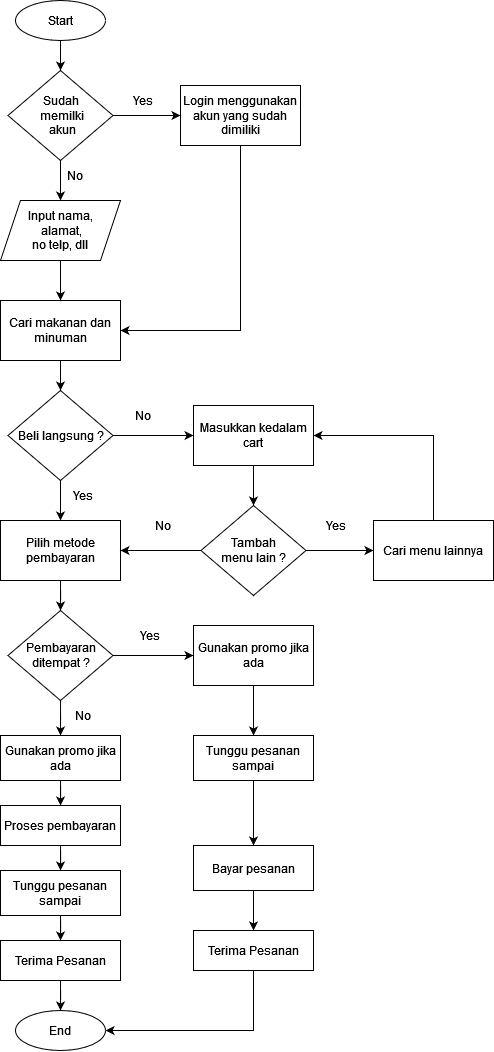

The diagram above was exported from draw.io. Its source (the exported page's mxGraphModel, read from the mxfile embedded in the PNG):
<mxGraphModel dx="1247" dy="680" grid="1" gridSize="10" guides="1" tooltips="1" connect="1" arrows="1" fold="1" page="1" pageScale="1" pageWidth="827" pageHeight="1169" math="0" shadow="0">
  <root>
    <mxCell id="WIyWlLk6GJQsqaUBKTNV-0" />
    <mxCell id="WIyWlLk6GJQsqaUBKTNV-1" parent="WIyWlLk6GJQsqaUBKTNV-0" />
    <mxCell id="zMc8TGZpauozyiQoq8ke-0" value="Start" style="ellipse;whiteSpace=wrap;html=1;" vertex="1" parent="WIyWlLk6GJQsqaUBKTNV-1">
      <mxGeometry x="175" y="30" width="90" height="40" as="geometry" />
    </mxCell>
    <mxCell id="zMc8TGZpauozyiQoq8ke-2" value="&lt;div&gt;End&lt;/div&gt;" style="ellipse;whiteSpace=wrap;html=1;" vertex="1" parent="WIyWlLk6GJQsqaUBKTNV-1">
      <mxGeometry x="175" y="1040" width="90" height="40" as="geometry" />
    </mxCell>
    <mxCell id="zMc8TGZpauozyiQoq8ke-4" value="" style="endArrow=classic;html=1;rounded=0;exitX=0.5;exitY=1;exitDx=0;exitDy=0;entryX=0.5;entryY=0;entryDx=0;entryDy=0;" edge="1" parent="WIyWlLk6GJQsqaUBKTNV-1" source="zMc8TGZpauozyiQoq8ke-0" target="zMc8TGZpauozyiQoq8ke-7">
      <mxGeometry width="50" height="50" relative="1" as="geometry">
        <mxPoint x="390" y="410" as="sourcePoint" />
        <mxPoint x="220" y="100" as="targetPoint" />
      </mxGeometry>
    </mxCell>
    <mxCell id="zMc8TGZpauozyiQoq8ke-7" value="&lt;div&gt;Sudah&lt;/div&gt;&lt;div&gt;&amp;nbsp;memilki&lt;/div&gt;&lt;div&gt;&amp;nbsp;akun&lt;/div&gt;" style="rhombus;whiteSpace=wrap;html=1;" vertex="1" parent="WIyWlLk6GJQsqaUBKTNV-1">
      <mxGeometry x="167.5" y="100" width="105" height="90" as="geometry" />
    </mxCell>
    <mxCell id="zMc8TGZpauozyiQoq8ke-9" value="No" style="text;html=1;strokeColor=none;fillColor=none;align=center;verticalAlign=middle;whiteSpace=wrap;rounded=0;" vertex="1" parent="WIyWlLk6GJQsqaUBKTNV-1">
      <mxGeometry x="205" y="190" width="60" height="30" as="geometry" />
    </mxCell>
    <mxCell id="zMc8TGZpauozyiQoq8ke-10" value="&lt;div&gt;Input nama,&lt;/div&gt;&lt;div&gt;&amp;nbsp;alamat, &lt;br&gt;&lt;/div&gt;&lt;div&gt;no telp, dll&lt;/div&gt;" style="shape=parallelogram;perimeter=parallelogramPerimeter;whiteSpace=wrap;html=1;fixedSize=1;" vertex="1" parent="WIyWlLk6GJQsqaUBKTNV-1">
      <mxGeometry x="160" y="230" width="120" height="60" as="geometry" />
    </mxCell>
    <mxCell id="zMc8TGZpauozyiQoq8ke-11" value="Yes" style="text;html=1;strokeColor=none;fillColor=none;align=center;verticalAlign=middle;whiteSpace=wrap;rounded=0;" vertex="1" parent="WIyWlLk6GJQsqaUBKTNV-1">
      <mxGeometry x="272.5" y="115" width="60" height="30" as="geometry" />
    </mxCell>
    <mxCell id="zMc8TGZpauozyiQoq8ke-12" value="Login menggunakan akun yang sudah dimiliki" style="rounded=0;whiteSpace=wrap;html=1;" vertex="1" parent="WIyWlLk6GJQsqaUBKTNV-1">
      <mxGeometry x="340" y="115" width="120" height="60" as="geometry" />
    </mxCell>
    <mxCell id="zMc8TGZpauozyiQoq8ke-14" value="Cari makanan dan minuman" style="rounded=0;whiteSpace=wrap;html=1;" vertex="1" parent="WIyWlLk6GJQsqaUBKTNV-1">
      <mxGeometry x="160" y="330" width="120" height="60" as="geometry" />
    </mxCell>
    <mxCell id="zMc8TGZpauozyiQoq8ke-60" value="" style="edgeStyle=orthogonalEdgeStyle;rounded=0;orthogonalLoop=1;jettySize=auto;html=1;" edge="1" parent="WIyWlLk6GJQsqaUBKTNV-1" source="zMc8TGZpauozyiQoq8ke-16" target="zMc8TGZpauozyiQoq8ke-23">
      <mxGeometry relative="1" as="geometry" />
    </mxCell>
    <mxCell id="zMc8TGZpauozyiQoq8ke-62" value="" style="edgeStyle=orthogonalEdgeStyle;rounded=0;orthogonalLoop=1;jettySize=auto;html=1;" edge="1" parent="WIyWlLk6GJQsqaUBKTNV-1" source="zMc8TGZpauozyiQoq8ke-16" target="zMc8TGZpauozyiQoq8ke-21">
      <mxGeometry relative="1" as="geometry" />
    </mxCell>
    <mxCell id="zMc8TGZpauozyiQoq8ke-16" value="Beli langsung ?" style="rhombus;whiteSpace=wrap;html=1;" vertex="1" parent="WIyWlLk6GJQsqaUBKTNV-1">
      <mxGeometry x="167.5" y="420" width="105" height="90" as="geometry" />
    </mxCell>
    <mxCell id="zMc8TGZpauozyiQoq8ke-20" value="No" style="text;html=1;strokeColor=none;fillColor=none;align=center;verticalAlign=middle;whiteSpace=wrap;rounded=0;" vertex="1" parent="WIyWlLk6GJQsqaUBKTNV-1">
      <mxGeometry x="272.5" y="430" width="60" height="30" as="geometry" />
    </mxCell>
    <mxCell id="zMc8TGZpauozyiQoq8ke-42" value="" style="edgeStyle=orthogonalEdgeStyle;rounded=0;orthogonalLoop=1;jettySize=auto;html=1;" edge="1" parent="WIyWlLk6GJQsqaUBKTNV-1" source="zMc8TGZpauozyiQoq8ke-21" target="zMc8TGZpauozyiQoq8ke-30">
      <mxGeometry relative="1" as="geometry" />
    </mxCell>
    <mxCell id="zMc8TGZpauozyiQoq8ke-21" value="Masukkan kedalam cart" style="rounded=0;whiteSpace=wrap;html=1;" vertex="1" parent="WIyWlLk6GJQsqaUBKTNV-1">
      <mxGeometry x="353" y="435" width="120" height="60" as="geometry" />
    </mxCell>
    <mxCell id="zMc8TGZpauozyiQoq8ke-44" value="" style="edgeStyle=orthogonalEdgeStyle;rounded=0;orthogonalLoop=1;jettySize=auto;html=1;" edge="1" parent="WIyWlLk6GJQsqaUBKTNV-1" source="zMc8TGZpauozyiQoq8ke-23" target="zMc8TGZpauozyiQoq8ke-24">
      <mxGeometry relative="1" as="geometry" />
    </mxCell>
    <mxCell id="zMc8TGZpauozyiQoq8ke-23" value="Pilih metode pembayaran" style="rounded=0;whiteSpace=wrap;html=1;" vertex="1" parent="WIyWlLk6GJQsqaUBKTNV-1">
      <mxGeometry x="160" y="550" width="120" height="60" as="geometry" />
    </mxCell>
    <mxCell id="zMc8TGZpauozyiQoq8ke-45" value="" style="edgeStyle=orthogonalEdgeStyle;rounded=0;orthogonalLoop=1;jettySize=auto;html=1;" edge="1" parent="WIyWlLk6GJQsqaUBKTNV-1" source="zMc8TGZpauozyiQoq8ke-24" target="zMc8TGZpauozyiQoq8ke-27">
      <mxGeometry relative="1" as="geometry" />
    </mxCell>
    <mxCell id="zMc8TGZpauozyiQoq8ke-61" value="" style="edgeStyle=orthogonalEdgeStyle;rounded=0;orthogonalLoop=1;jettySize=auto;html=1;" edge="1" parent="WIyWlLk6GJQsqaUBKTNV-1" source="zMc8TGZpauozyiQoq8ke-24" target="zMc8TGZpauozyiQoq8ke-54">
      <mxGeometry relative="1" as="geometry" />
    </mxCell>
    <mxCell id="zMc8TGZpauozyiQoq8ke-24" value="Pembayaran ditempat ?" style="rhombus;whiteSpace=wrap;html=1;" vertex="1" parent="WIyWlLk6GJQsqaUBKTNV-1">
      <mxGeometry x="167.5" y="640" width="105" height="90" as="geometry" />
    </mxCell>
    <mxCell id="zMc8TGZpauozyiQoq8ke-25" value="Yes" style="text;html=1;strokeColor=none;fillColor=none;align=center;verticalAlign=middle;whiteSpace=wrap;rounded=0;" vertex="1" parent="WIyWlLk6GJQsqaUBKTNV-1">
      <mxGeometry x="212.5" y="510" width="60" height="30" as="geometry" />
    </mxCell>
    <mxCell id="zMc8TGZpauozyiQoq8ke-26" value="No" style="text;html=1;strokeColor=none;fillColor=none;align=center;verticalAlign=middle;whiteSpace=wrap;rounded=0;" vertex="1" parent="WIyWlLk6GJQsqaUBKTNV-1">
      <mxGeometry x="212.5" y="730" width="60" height="30" as="geometry" />
    </mxCell>
    <mxCell id="zMc8TGZpauozyiQoq8ke-47" value="" style="edgeStyle=orthogonalEdgeStyle;rounded=0;orthogonalLoop=1;jettySize=auto;html=1;" edge="1" parent="WIyWlLk6GJQsqaUBKTNV-1" source="zMc8TGZpauozyiQoq8ke-27" target="zMc8TGZpauozyiQoq8ke-28">
      <mxGeometry relative="1" as="geometry" />
    </mxCell>
    <mxCell id="zMc8TGZpauozyiQoq8ke-27" value="Gunakan promo jika ada" style="rounded=0;whiteSpace=wrap;html=1;" vertex="1" parent="WIyWlLk6GJQsqaUBKTNV-1">
      <mxGeometry x="160" y="765" width="120" height="45" as="geometry" />
    </mxCell>
    <mxCell id="zMc8TGZpauozyiQoq8ke-48" value="" style="edgeStyle=orthogonalEdgeStyle;rounded=0;orthogonalLoop=1;jettySize=auto;html=1;" edge="1" parent="WIyWlLk6GJQsqaUBKTNV-1" source="zMc8TGZpauozyiQoq8ke-28" target="zMc8TGZpauozyiQoq8ke-29">
      <mxGeometry relative="1" as="geometry" />
    </mxCell>
    <mxCell id="zMc8TGZpauozyiQoq8ke-28" value="Proses pembayaran" style="rounded=0;whiteSpace=wrap;html=1;" vertex="1" parent="WIyWlLk6GJQsqaUBKTNV-1">
      <mxGeometry x="160" y="835" width="120" height="40" as="geometry" />
    </mxCell>
    <mxCell id="zMc8TGZpauozyiQoq8ke-83" value="" style="edgeStyle=orthogonalEdgeStyle;rounded=0;orthogonalLoop=1;jettySize=auto;html=1;" edge="1" parent="WIyWlLk6GJQsqaUBKTNV-1" source="zMc8TGZpauozyiQoq8ke-29" target="zMc8TGZpauozyiQoq8ke-82">
      <mxGeometry relative="1" as="geometry" />
    </mxCell>
    <mxCell id="zMc8TGZpauozyiQoq8ke-29" value="Tunggu pesanan sampai" style="rounded=0;whiteSpace=wrap;html=1;" vertex="1" parent="WIyWlLk6GJQsqaUBKTNV-1">
      <mxGeometry x="160" y="900" width="120" height="45" as="geometry" />
    </mxCell>
    <mxCell id="zMc8TGZpauozyiQoq8ke-72" value="" style="edgeStyle=orthogonalEdgeStyle;rounded=0;orthogonalLoop=1;jettySize=auto;html=1;" edge="1" parent="WIyWlLk6GJQsqaUBKTNV-1" source="zMc8TGZpauozyiQoq8ke-30" target="zMc8TGZpauozyiQoq8ke-23">
      <mxGeometry relative="1" as="geometry" />
    </mxCell>
    <mxCell id="zMc8TGZpauozyiQoq8ke-77" value="" style="edgeStyle=orthogonalEdgeStyle;rounded=0;orthogonalLoop=1;jettySize=auto;html=1;" edge="1" parent="WIyWlLk6GJQsqaUBKTNV-1" source="zMc8TGZpauozyiQoq8ke-30" target="zMc8TGZpauozyiQoq8ke-76">
      <mxGeometry relative="1" as="geometry" />
    </mxCell>
    <mxCell id="zMc8TGZpauozyiQoq8ke-30" value="&lt;div&gt;Tambah &lt;br&gt;&lt;/div&gt;&lt;div&gt;menu lain ?&lt;/div&gt;" style="rhombus;whiteSpace=wrap;html=1;" vertex="1" parent="WIyWlLk6GJQsqaUBKTNV-1">
      <mxGeometry x="360.5" y="535" width="105" height="90" as="geometry" />
    </mxCell>
    <mxCell id="zMc8TGZpauozyiQoq8ke-31" value="Yes" style="text;html=1;strokeColor=none;fillColor=none;align=center;verticalAlign=middle;whiteSpace=wrap;rounded=0;" vertex="1" parent="WIyWlLk6GJQsqaUBKTNV-1">
      <mxGeometry x="280" y="650" width="60" height="30" as="geometry" />
    </mxCell>
    <mxCell id="zMc8TGZpauozyiQoq8ke-33" value="" style="endArrow=classic;html=1;rounded=0;exitX=0.5;exitY=1;exitDx=0;exitDy=0;entryX=0.5;entryY=0;entryDx=0;entryDy=0;" edge="1" parent="WIyWlLk6GJQsqaUBKTNV-1" source="zMc8TGZpauozyiQoq8ke-7" target="zMc8TGZpauozyiQoq8ke-10">
      <mxGeometry width="50" height="50" relative="1" as="geometry">
        <mxPoint x="290" y="350" as="sourcePoint" />
        <mxPoint x="340" y="300" as="targetPoint" />
      </mxGeometry>
    </mxCell>
    <mxCell id="zMc8TGZpauozyiQoq8ke-34" value="" style="endArrow=classic;html=1;rounded=0;exitX=1;exitY=0.5;exitDx=0;exitDy=0;entryX=0;entryY=0.5;entryDx=0;entryDy=0;" edge="1" parent="WIyWlLk6GJQsqaUBKTNV-1" source="zMc8TGZpauozyiQoq8ke-7" target="zMc8TGZpauozyiQoq8ke-12">
      <mxGeometry width="50" height="50" relative="1" as="geometry">
        <mxPoint x="220" y="260" as="sourcePoint" />
        <mxPoint x="330" y="150" as="targetPoint" />
      </mxGeometry>
    </mxCell>
    <mxCell id="zMc8TGZpauozyiQoq8ke-35" value="" style="endArrow=classic;html=1;rounded=0;exitX=0.5;exitY=1;exitDx=0;exitDy=0;entryX=0.5;entryY=0;entryDx=0;entryDy=0;" edge="1" parent="WIyWlLk6GJQsqaUBKTNV-1" source="zMc8TGZpauozyiQoq8ke-10" target="zMc8TGZpauozyiQoq8ke-14">
      <mxGeometry width="50" height="50" relative="1" as="geometry">
        <mxPoint x="220" y="350" as="sourcePoint" />
        <mxPoint x="270" y="300" as="targetPoint" />
      </mxGeometry>
    </mxCell>
    <mxCell id="zMc8TGZpauozyiQoq8ke-36" value="" style="endArrow=classic;html=1;rounded=0;exitX=0.5;exitY=1;exitDx=0;exitDy=0;entryX=0.5;entryY=0;entryDx=0;entryDy=0;" edge="1" parent="WIyWlLk6GJQsqaUBKTNV-1" source="zMc8TGZpauozyiQoq8ke-14" target="zMc8TGZpauozyiQoq8ke-16">
      <mxGeometry width="50" height="50" relative="1" as="geometry">
        <mxPoint x="220" y="410" as="sourcePoint" />
        <mxPoint x="270" y="360" as="targetPoint" />
      </mxGeometry>
    </mxCell>
    <mxCell id="zMc8TGZpauozyiQoq8ke-53" value="" style="edgeStyle=orthogonalEdgeStyle;rounded=0;orthogonalLoop=1;jettySize=auto;html=1;" edge="1" parent="WIyWlLk6GJQsqaUBKTNV-1" source="zMc8TGZpauozyiQoq8ke-50" target="zMc8TGZpauozyiQoq8ke-52">
      <mxGeometry relative="1" as="geometry" />
    </mxCell>
    <mxCell id="zMc8TGZpauozyiQoq8ke-50" value="Tunggu pesanan sampai" style="rounded=0;whiteSpace=wrap;html=1;" vertex="1" parent="WIyWlLk6GJQsqaUBKTNV-1">
      <mxGeometry x="353" y="765" width="120" height="45" as="geometry" />
    </mxCell>
    <mxCell id="zMc8TGZpauozyiQoq8ke-87" value="" style="edgeStyle=orthogonalEdgeStyle;rounded=0;orthogonalLoop=1;jettySize=auto;html=1;" edge="1" parent="WIyWlLk6GJQsqaUBKTNV-1" source="zMc8TGZpauozyiQoq8ke-52" target="zMc8TGZpauozyiQoq8ke-86">
      <mxGeometry relative="1" as="geometry" />
    </mxCell>
    <mxCell id="zMc8TGZpauozyiQoq8ke-52" value="Bayar pesanan" style="rounded=0;whiteSpace=wrap;html=1;" vertex="1" parent="WIyWlLk6GJQsqaUBKTNV-1">
      <mxGeometry x="353" y="875" width="120" height="45" as="geometry" />
    </mxCell>
    <mxCell id="zMc8TGZpauozyiQoq8ke-56" value="" style="edgeStyle=orthogonalEdgeStyle;rounded=0;orthogonalLoop=1;jettySize=auto;html=1;" edge="1" parent="WIyWlLk6GJQsqaUBKTNV-1" source="zMc8TGZpauozyiQoq8ke-54" target="zMc8TGZpauozyiQoq8ke-50">
      <mxGeometry relative="1" as="geometry" />
    </mxCell>
    <mxCell id="zMc8TGZpauozyiQoq8ke-54" value="Gunakan promo jika ada" style="rounded=0;whiteSpace=wrap;html=1;" vertex="1" parent="WIyWlLk6GJQsqaUBKTNV-1">
      <mxGeometry x="353" y="655" width="120" height="60" as="geometry" />
    </mxCell>
    <mxCell id="zMc8TGZpauozyiQoq8ke-63" value="Yes" style="text;html=1;strokeColor=none;fillColor=none;align=center;verticalAlign=middle;whiteSpace=wrap;rounded=0;" vertex="1" parent="WIyWlLk6GJQsqaUBKTNV-1">
      <mxGeometry x="465.5" y="540" width="60" height="30" as="geometry" />
    </mxCell>
    <mxCell id="zMc8TGZpauozyiQoq8ke-65" value="No" style="text;html=1;strokeColor=none;fillColor=none;align=center;verticalAlign=middle;whiteSpace=wrap;rounded=0;" vertex="1" parent="WIyWlLk6GJQsqaUBKTNV-1">
      <mxGeometry x="293" y="540" width="60" height="30" as="geometry" />
    </mxCell>
    <mxCell id="zMc8TGZpauozyiQoq8ke-76" value="Cari menu lainnya" style="rounded=0;whiteSpace=wrap;html=1;" vertex="1" parent="WIyWlLk6GJQsqaUBKTNV-1">
      <mxGeometry x="533" y="550" width="120" height="60" as="geometry" />
    </mxCell>
    <mxCell id="zMc8TGZpauozyiQoq8ke-79" value="" style="endArrow=classic;html=1;rounded=0;entryX=1;entryY=0.5;entryDx=0;entryDy=0;" edge="1" parent="WIyWlLk6GJQsqaUBKTNV-1" source="zMc8TGZpauozyiQoq8ke-76" target="zMc8TGZpauozyiQoq8ke-21">
      <mxGeometry width="50" height="50" relative="1" as="geometry">
        <mxPoint x="560" y="520" as="sourcePoint" />
        <mxPoint x="610" y="470" as="targetPoint" />
        <Array as="points">
          <mxPoint x="593" y="465" />
        </Array>
      </mxGeometry>
    </mxCell>
    <mxCell id="zMc8TGZpauozyiQoq8ke-80" value="" style="endArrow=classic;html=1;rounded=0;exitX=0.5;exitY=1;exitDx=0;exitDy=0;entryX=1;entryY=0.5;entryDx=0;entryDy=0;" edge="1" parent="WIyWlLk6GJQsqaUBKTNV-1" source="zMc8TGZpauozyiQoq8ke-12" target="zMc8TGZpauozyiQoq8ke-14">
      <mxGeometry width="50" height="50" relative="1" as="geometry">
        <mxPoint x="240" y="330" as="sourcePoint" />
        <mxPoint x="290" y="280" as="targetPoint" />
        <Array as="points">
          <mxPoint x="400" y="360" />
        </Array>
      </mxGeometry>
    </mxCell>
    <mxCell id="zMc8TGZpauozyiQoq8ke-84" value="" style="edgeStyle=orthogonalEdgeStyle;rounded=0;orthogonalLoop=1;jettySize=auto;html=1;" edge="1" parent="WIyWlLk6GJQsqaUBKTNV-1" source="zMc8TGZpauozyiQoq8ke-82" target="zMc8TGZpauozyiQoq8ke-2">
      <mxGeometry relative="1" as="geometry" />
    </mxCell>
    <mxCell id="zMc8TGZpauozyiQoq8ke-82" value="Terima Pesanan" style="rounded=0;whiteSpace=wrap;html=1;" vertex="1" parent="WIyWlLk6GJQsqaUBKTNV-1">
      <mxGeometry x="160" y="970" width="120" height="40" as="geometry" />
    </mxCell>
    <mxCell id="zMc8TGZpauozyiQoq8ke-85" value="" style="endArrow=classic;html=1;rounded=0;exitX=0.5;exitY=1;exitDx=0;exitDy=0;entryX=1;entryY=0.5;entryDx=0;entryDy=0;" edge="1" parent="WIyWlLk6GJQsqaUBKTNV-1" source="zMc8TGZpauozyiQoq8ke-86" target="zMc8TGZpauozyiQoq8ke-2">
      <mxGeometry width="50" height="50" relative="1" as="geometry">
        <mxPoint x="240" y="930" as="sourcePoint" />
        <mxPoint x="290" y="880" as="targetPoint" />
        <Array as="points">
          <mxPoint x="413" y="1060" />
        </Array>
      </mxGeometry>
    </mxCell>
    <mxCell id="zMc8TGZpauozyiQoq8ke-86" value="Terima Pesanan" style="rounded=0;whiteSpace=wrap;html=1;" vertex="1" parent="WIyWlLk6GJQsqaUBKTNV-1">
      <mxGeometry x="353" y="960" width="120" height="40" as="geometry" />
    </mxCell>
  </root>
</mxGraphModel>